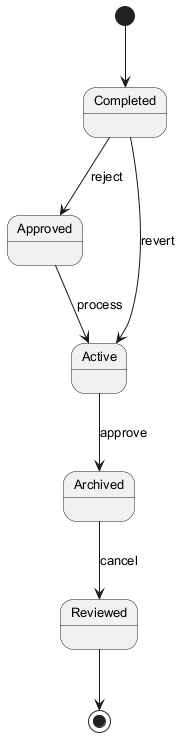

The diagram above was rendered by PlantUML. Its source (embedded in the PNG):
@startuml
skinparam monochrome true
skinparam defaultFontSize 13
[*] --> Completed
Completed --> Approved : reject
Approved --> Active : process
Active --> Archived : approve
Archived --> Reviewed : cancel
Completed --> Active : revert
Reviewed --> [*]
@enduml